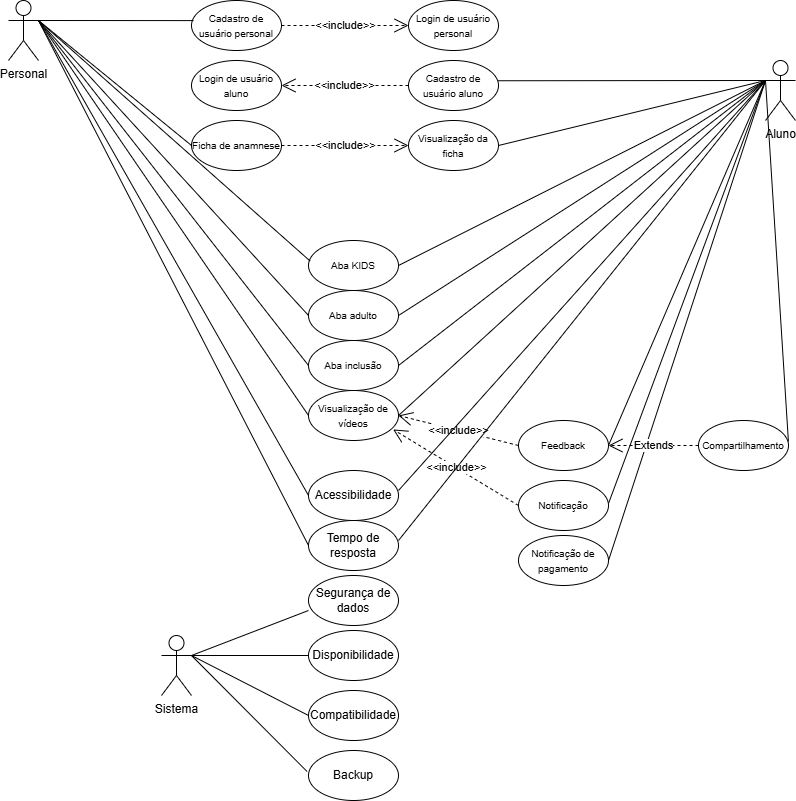

The diagram above was exported from draw.io. Its source (the exported page's mxGraphModel, read from the mxfile embedded in the PNG):
<mxGraphModel dx="1641" dy="891" grid="1" gridSize="10" guides="1" tooltips="1" connect="1" arrows="1" fold="1" page="1" pageScale="1" pageWidth="827" pageHeight="1169" math="0" shadow="0">
  <root>
    <mxCell id="0" />
    <mxCell id="1" parent="0" />
    <mxCell id="LP3E8lM1gLF8b4u96D6R-5" value="&lt;font style=&quot;font-size: 10px;&quot;&gt;Cadastro de usuário personal&lt;/font&gt;" style="ellipse;whiteSpace=wrap;html=1;" vertex="1" parent="1">
      <mxGeometry x="223" y="10" width="90" height="50" as="geometry" />
    </mxCell>
    <mxCell id="LP3E8lM1gLF8b4u96D6R-6" value="&lt;span style=&quot;font-size: 10px;&quot;&gt;Cadastro de usuário aluno&lt;/span&gt;" style="ellipse;whiteSpace=wrap;html=1;" vertex="1" parent="1">
      <mxGeometry x="440" y="70" width="90" height="50" as="geometry" />
    </mxCell>
    <mxCell id="LP3E8lM1gLF8b4u96D6R-7" value="&lt;font style=&quot;font-size: 10px;&quot;&gt;Login de usuário personal&lt;/font&gt;" style="ellipse;whiteSpace=wrap;html=1;" vertex="1" parent="1">
      <mxGeometry x="440" y="10" width="90" height="50" as="geometry" />
    </mxCell>
    <mxCell id="LP3E8lM1gLF8b4u96D6R-8" value="&lt;font style=&quot;font-size: 10px;&quot;&gt;Login de usuário aluno&lt;/font&gt;" style="ellipse;whiteSpace=wrap;html=1;" vertex="1" parent="1">
      <mxGeometry x="223" y="70" width="90" height="50" as="geometry" />
    </mxCell>
    <mxCell id="LP3E8lM1gLF8b4u96D6R-9" value="&lt;font style=&quot;font-size: 10px;&quot;&gt;Ficha de anamnese&lt;/font&gt;" style="ellipse;whiteSpace=wrap;html=1;" vertex="1" parent="1">
      <mxGeometry x="223" y="130" width="90" height="50" as="geometry" />
    </mxCell>
    <mxCell id="LP3E8lM1gLF8b4u96D6R-10" value="&lt;font style=&quot;font-size: 10px;&quot;&gt;Visualização da ficha&lt;/font&gt;" style="ellipse;whiteSpace=wrap;html=1;" vertex="1" parent="1">
      <mxGeometry x="440" y="130" width="90" height="50" as="geometry" />
    </mxCell>
    <mxCell id="LP3E8lM1gLF8b4u96D6R-11" value="&lt;font style=&quot;font-size: 10px;&quot;&gt;Aba KIDS&lt;/font&gt;" style="ellipse;whiteSpace=wrap;html=1;" vertex="1" parent="1">
      <mxGeometry x="340" y="250" width="90" height="50" as="geometry" />
    </mxCell>
    <mxCell id="LP3E8lM1gLF8b4u96D6R-12" value="&lt;font style=&quot;font-size: 10px;&quot;&gt;Aba adulto&lt;/font&gt;" style="ellipse;whiteSpace=wrap;html=1;" vertex="1" parent="1">
      <mxGeometry x="340" y="300" width="90" height="50" as="geometry" />
    </mxCell>
    <mxCell id="LP3E8lM1gLF8b4u96D6R-15" value="Segurança de dados" style="ellipse;whiteSpace=wrap;html=1;" vertex="1" parent="1">
      <mxGeometry x="340" y="585" width="90" height="50" as="geometry" />
    </mxCell>
    <mxCell id="LP3E8lM1gLF8b4u96D6R-16" value="Acessibilidade" style="ellipse;whiteSpace=wrap;html=1;" vertex="1" parent="1">
      <mxGeometry x="340" y="480" width="90" height="50" as="geometry" />
    </mxCell>
    <mxCell id="LP3E8lM1gLF8b4u96D6R-17" value="Disponibilidade" style="ellipse;whiteSpace=wrap;html=1;" vertex="1" parent="1">
      <mxGeometry x="340" y="640" width="90" height="50" as="geometry" />
    </mxCell>
    <mxCell id="LP3E8lM1gLF8b4u96D6R-18" value="Compatibilidade" style="ellipse;whiteSpace=wrap;html=1;" vertex="1" parent="1">
      <mxGeometry x="340" y="700" width="90" height="50" as="geometry" />
    </mxCell>
    <mxCell id="LP3E8lM1gLF8b4u96D6R-19" value="Backup" style="ellipse;whiteSpace=wrap;html=1;" vertex="1" parent="1">
      <mxGeometry x="340" y="760" width="90" height="50" as="geometry" />
    </mxCell>
    <mxCell id="LP3E8lM1gLF8b4u96D6R-20" value="Tempo de resposta" style="ellipse;whiteSpace=wrap;html=1;" vertex="1" parent="1">
      <mxGeometry x="340" y="530" width="90" height="50" as="geometry" />
    </mxCell>
    <mxCell id="LP3E8lM1gLF8b4u96D6R-21" value="Personal" style="shape=umlActor;verticalLabelPosition=bottom;verticalAlign=top;html=1;outlineConnect=0;" vertex="1" parent="1">
      <mxGeometry x="40" y="10" width="30" height="60" as="geometry" />
    </mxCell>
    <mxCell id="LP3E8lM1gLF8b4u96D6R-28" value="" style="endArrow=none;html=1;rounded=0;exitX=1;exitY=0.3333333333333333;exitDx=0;exitDy=0;exitPerimeter=0;entryX=0.022;entryY=0.402;entryDx=0;entryDy=0;entryPerimeter=0;" edge="1" parent="1" source="LP3E8lM1gLF8b4u96D6R-21" target="LP3E8lM1gLF8b4u96D6R-5">
      <mxGeometry width="50" height="50" relative="1" as="geometry">
        <mxPoint x="64" y="250" as="sourcePoint" />
        <mxPoint x="223" y="35" as="targetPoint" />
      </mxGeometry>
    </mxCell>
    <mxCell id="LP3E8lM1gLF8b4u96D6R-29" value="Aluno" style="shape=umlActor;verticalLabelPosition=bottom;verticalAlign=top;html=1;outlineConnect=0;" vertex="1" parent="1">
      <mxGeometry x="797" y="70" width="30" height="60" as="geometry" />
    </mxCell>
    <mxCell id="LP3E8lM1gLF8b4u96D6R-30" value="" style="endArrow=none;html=1;rounded=0;entryX=0.997;entryY=0.405;entryDx=0;entryDy=0;exitX=0;exitY=0.3333333333333333;exitDx=0;exitDy=0;exitPerimeter=0;entryPerimeter=0;" edge="1" parent="1" source="LP3E8lM1gLF8b4u96D6R-29" target="LP3E8lM1gLF8b4u96D6R-6">
      <mxGeometry width="50" height="50" relative="1" as="geometry">
        <mxPoint x="464" y="250" as="sourcePoint" />
        <mxPoint x="514" y="200" as="targetPoint" />
      </mxGeometry>
    </mxCell>
    <mxCell id="LP3E8lM1gLF8b4u96D6R-34" value="&lt;font style=&quot;font-size: 10px;&quot;&gt;Aba inclusão&lt;/font&gt;" style="ellipse;whiteSpace=wrap;html=1;" vertex="1" parent="1">
      <mxGeometry x="340" y="350" width="90" height="50" as="geometry" />
    </mxCell>
    <mxCell id="LP3E8lM1gLF8b4u96D6R-35" value="&lt;font style=&quot;font-size: 10px;&quot;&gt;Feedback&lt;/font&gt;" style="ellipse;whiteSpace=wrap;html=1;" vertex="1" parent="1">
      <mxGeometry x="550" y="430" width="90" height="50" as="geometry" />
    </mxCell>
    <mxCell id="LP3E8lM1gLF8b4u96D6R-36" value="&lt;font style=&quot;font-size: 10px;&quot;&gt;Notificação&lt;/font&gt;" style="ellipse;whiteSpace=wrap;html=1;" vertex="1" parent="1">
      <mxGeometry x="550" y="490" width="90" height="50" as="geometry" />
    </mxCell>
    <mxCell id="LP3E8lM1gLF8b4u96D6R-37" value="&lt;font style=&quot;font-size: 10px;&quot;&gt;Notificação de pagamento&lt;/font&gt;" style="ellipse;whiteSpace=wrap;html=1;" vertex="1" parent="1">
      <mxGeometry x="550" y="545" width="90" height="50" as="geometry" />
    </mxCell>
    <mxCell id="LP3E8lM1gLF8b4u96D6R-38" value="" style="endArrow=none;html=1;rounded=0;exitX=0;exitY=0.5;exitDx=0;exitDy=0;entryX=1;entryY=0.3333333333333333;entryDx=0;entryDy=0;entryPerimeter=0;" edge="1" parent="1" source="LP3E8lM1gLF8b4u96D6R-9" target="LP3E8lM1gLF8b4u96D6R-21">
      <mxGeometry width="50" height="50" relative="1" as="geometry">
        <mxPoint x="14" y="300" as="sourcePoint" />
        <mxPoint x="64" y="250" as="targetPoint" />
      </mxGeometry>
    </mxCell>
    <mxCell id="LP3E8lM1gLF8b4u96D6R-39" value="" style="endArrow=none;html=1;rounded=0;exitX=1;exitY=0.5;exitDx=0;exitDy=0;entryX=0;entryY=0.3333333333333333;entryDx=0;entryDy=0;entryPerimeter=0;" edge="1" parent="1" source="LP3E8lM1gLF8b4u96D6R-10" target="LP3E8lM1gLF8b4u96D6R-29">
      <mxGeometry width="50" height="50" relative="1" as="geometry">
        <mxPoint x="284" y="370" as="sourcePoint" />
        <mxPoint x="464" y="250" as="targetPoint" />
      </mxGeometry>
    </mxCell>
    <mxCell id="LP3E8lM1gLF8b4u96D6R-40" value="" style="endArrow=none;html=1;rounded=0;entryX=0.018;entryY=0.411;entryDx=0;entryDy=0;entryPerimeter=0;exitX=1;exitY=0.3333333333333333;exitDx=0;exitDy=0;exitPerimeter=0;" edge="1" parent="1" source="LP3E8lM1gLF8b4u96D6R-21" target="LP3E8lM1gLF8b4u96D6R-11">
      <mxGeometry width="50" height="50" relative="1" as="geometry">
        <mxPoint x="64" y="250" as="sourcePoint" />
        <mxPoint x="214" y="400" as="targetPoint" />
      </mxGeometry>
    </mxCell>
    <mxCell id="LP3E8lM1gLF8b4u96D6R-42" value="" style="endArrow=none;html=1;rounded=0;exitX=1;exitY=0.3333333333333333;exitDx=0;exitDy=0;exitPerimeter=0;entryX=0;entryY=0.5;entryDx=0;entryDy=0;" edge="1" parent="1" source="LP3E8lM1gLF8b4u96D6R-21" target="LP3E8lM1gLF8b4u96D6R-12">
      <mxGeometry width="50" height="50" relative="1" as="geometry">
        <mxPoint x="64" y="250" as="sourcePoint" />
        <mxPoint x="224" y="450" as="targetPoint" />
      </mxGeometry>
    </mxCell>
    <mxCell id="LP3E8lM1gLF8b4u96D6R-43" value="" style="endArrow=none;html=1;rounded=0;exitX=1;exitY=0.3333333333333333;exitDx=0;exitDy=0;exitPerimeter=0;entryX=0;entryY=0.5;entryDx=0;entryDy=0;" edge="1" parent="1" source="LP3E8lM1gLF8b4u96D6R-21" target="LP3E8lM1gLF8b4u96D6R-34">
      <mxGeometry width="50" height="50" relative="1" as="geometry">
        <mxPoint x="172" y="560" as="sourcePoint" />
        <mxPoint x="222" y="510" as="targetPoint" />
      </mxGeometry>
    </mxCell>
    <mxCell id="LP3E8lM1gLF8b4u96D6R-44" value="" style="endArrow=none;html=1;rounded=0;exitX=1;exitY=0.5;exitDx=0;exitDy=0;entryX=0;entryY=0.3333333333333333;entryDx=0;entryDy=0;entryPerimeter=0;" edge="1" parent="1" source="LP3E8lM1gLF8b4u96D6R-11" target="LP3E8lM1gLF8b4u96D6R-29">
      <mxGeometry width="50" height="50" relative="1" as="geometry">
        <mxPoint x="414" y="300" as="sourcePoint" />
        <mxPoint x="464" y="250" as="targetPoint" />
      </mxGeometry>
    </mxCell>
    <mxCell id="LP3E8lM1gLF8b4u96D6R-45" value="" style="endArrow=none;html=1;rounded=0;entryX=0;entryY=0.3333333333333333;entryDx=0;entryDy=0;entryPerimeter=0;exitX=1;exitY=0.5;exitDx=0;exitDy=0;" edge="1" parent="1" source="LP3E8lM1gLF8b4u96D6R-12" target="LP3E8lM1gLF8b4u96D6R-29">
      <mxGeometry width="50" height="50" relative="1" as="geometry">
        <mxPoint x="312" y="450" as="sourcePoint" />
        <mxPoint x="464" y="250" as="targetPoint" />
      </mxGeometry>
    </mxCell>
    <mxCell id="LP3E8lM1gLF8b4u96D6R-46" value="" style="endArrow=none;html=1;rounded=0;entryX=0;entryY=0.3333333333333333;entryDx=0;entryDy=0;entryPerimeter=0;exitX=1;exitY=0.5;exitDx=0;exitDy=0;" edge="1" parent="1" source="LP3E8lM1gLF8b4u96D6R-34" target="LP3E8lM1gLF8b4u96D6R-29">
      <mxGeometry width="50" height="50" relative="1" as="geometry">
        <mxPoint x="312" y="510" as="sourcePoint" />
        <mxPoint x="464" y="250" as="targetPoint" />
      </mxGeometry>
    </mxCell>
    <mxCell id="LP3E8lM1gLF8b4u96D6R-47" value="&lt;font style=&quot;font-size: 10px;&quot;&gt;Visualização de vídeos&lt;/font&gt;" style="ellipse;whiteSpace=wrap;html=1;" vertex="1" parent="1">
      <mxGeometry x="340" y="400" width="90" height="50" as="geometry" />
    </mxCell>
    <mxCell id="LP3E8lM1gLF8b4u96D6R-48" value="&lt;font style=&quot;font-size: 10px;&quot;&gt;Compartilhamento&lt;/font&gt;" style="ellipse;whiteSpace=wrap;html=1;" vertex="1" parent="1">
      <mxGeometry x="730" y="430" width="90" height="50" as="geometry" />
    </mxCell>
    <mxCell id="LP3E8lM1gLF8b4u96D6R-49" value="" style="endArrow=none;html=1;rounded=0;entryX=0;entryY=0.3333333333333333;entryDx=0;entryDy=0;entryPerimeter=0;exitX=0.999;exitY=0.419;exitDx=0;exitDy=0;exitPerimeter=0;" edge="1" parent="1" source="LP3E8lM1gLF8b4u96D6R-48" target="LP3E8lM1gLF8b4u96D6R-29">
      <mxGeometry width="50" height="50" relative="1" as="geometry">
        <mxPoint x="314" y="810" as="sourcePoint" />
        <mxPoint x="464" y="250" as="targetPoint" />
      </mxGeometry>
    </mxCell>
    <mxCell id="LP3E8lM1gLF8b4u96D6R-50" value="" style="endArrow=none;html=1;rounded=0;exitX=1;exitY=0.3333333333333333;exitDx=0;exitDy=0;exitPerimeter=0;entryX=0;entryY=0.5;entryDx=0;entryDy=0;" edge="1" parent="1" source="LP3E8lM1gLF8b4u96D6R-21" target="LP3E8lM1gLF8b4u96D6R-47">
      <mxGeometry width="50" height="50" relative="1" as="geometry">
        <mxPoint x="64" y="250" as="sourcePoint" />
        <mxPoint x="224" y="750" as="targetPoint" />
      </mxGeometry>
    </mxCell>
    <mxCell id="LP3E8lM1gLF8b4u96D6R-51" value="" style="endArrow=none;html=1;rounded=0;entryX=0;entryY=0.3333333333333333;entryDx=0;entryDy=0;entryPerimeter=0;exitX=1;exitY=0.5;exitDx=0;exitDy=0;" edge="1" parent="1" source="LP3E8lM1gLF8b4u96D6R-37" target="LP3E8lM1gLF8b4u96D6R-29">
      <mxGeometry width="50" height="50" relative="1" as="geometry">
        <mxPoint x="312" y="700" as="sourcePoint" />
        <mxPoint x="464" y="250" as="targetPoint" />
      </mxGeometry>
    </mxCell>
    <mxCell id="LP3E8lM1gLF8b4u96D6R-52" value="" style="endArrow=none;html=1;rounded=0;entryX=0;entryY=0.3333333333333333;entryDx=0;entryDy=0;entryPerimeter=0;exitX=1.001;exitY=0.455;exitDx=0;exitDy=0;exitPerimeter=0;" edge="1" parent="1" source="LP3E8lM1gLF8b4u96D6R-36" target="LP3E8lM1gLF8b4u96D6R-29">
      <mxGeometry width="50" height="50" relative="1" as="geometry">
        <mxPoint x="312" y="635" as="sourcePoint" />
        <mxPoint x="362" y="585" as="targetPoint" />
      </mxGeometry>
    </mxCell>
    <mxCell id="LP3E8lM1gLF8b4u96D6R-53" value="" style="endArrow=none;html=1;rounded=0;entryX=0;entryY=0.3333333333333333;entryDx=0;entryDy=0;entryPerimeter=0;exitX=1;exitY=0.5;exitDx=0;exitDy=0;" edge="1" parent="1" source="LP3E8lM1gLF8b4u96D6R-35" target="LP3E8lM1gLF8b4u96D6R-29">
      <mxGeometry width="50" height="50" relative="1" as="geometry">
        <mxPoint x="312" y="570" as="sourcePoint" />
        <mxPoint x="460" y="250" as="targetPoint" />
      </mxGeometry>
    </mxCell>
    <mxCell id="LP3E8lM1gLF8b4u96D6R-62" value="&amp;lt;&amp;lt;include&amp;gt;&amp;gt;" style="endArrow=open;endSize=12;dashed=1;html=1;rounded=0;entryX=0;entryY=0.5;entryDx=0;entryDy=0;exitX=1;exitY=0.5;exitDx=0;exitDy=0;" edge="1" parent="1" source="LP3E8lM1gLF8b4u96D6R-5" target="LP3E8lM1gLF8b4u96D6R-7">
      <mxGeometry width="160" relative="1" as="geometry">
        <mxPoint x="313" y="34.8" as="sourcePoint" />
        <mxPoint x="473" y="34.8" as="targetPoint" />
      </mxGeometry>
    </mxCell>
    <mxCell id="LP3E8lM1gLF8b4u96D6R-63" value="&amp;lt;&amp;lt;include&amp;gt;&amp;gt;" style="endArrow=open;endSize=12;dashed=1;html=1;rounded=0;entryX=1;entryY=0.5;entryDx=0;entryDy=0;exitX=0;exitY=0.5;exitDx=0;exitDy=0;" edge="1" parent="1" source="LP3E8lM1gLF8b4u96D6R-6" target="LP3E8lM1gLF8b4u96D6R-8">
      <mxGeometry width="160" relative="1" as="geometry">
        <mxPoint x="313" y="80" as="sourcePoint" />
        <mxPoint x="440" y="80" as="targetPoint" />
      </mxGeometry>
    </mxCell>
    <mxCell id="LP3E8lM1gLF8b4u96D6R-64" value="&amp;lt;&amp;lt;include&amp;gt;&amp;gt;" style="endArrow=open;endSize=12;dashed=1;html=1;rounded=0;entryX=0;entryY=0.5;entryDx=0;entryDy=0;exitX=1;exitY=0.5;exitDx=0;exitDy=0;" edge="1" parent="1" source="LP3E8lM1gLF8b4u96D6R-9" target="LP3E8lM1gLF8b4u96D6R-10">
      <mxGeometry width="160" relative="1" as="geometry">
        <mxPoint x="313" y="154.66" as="sourcePoint" />
        <mxPoint x="440" y="154.66" as="targetPoint" />
      </mxGeometry>
    </mxCell>
    <mxCell id="LP3E8lM1gLF8b4u96D6R-65" value="" style="endArrow=none;html=1;rounded=0;entryX=0;entryY=0.3333333333333333;entryDx=0;entryDy=0;entryPerimeter=0;exitX=1;exitY=0.5;exitDx=0;exitDy=0;" edge="1" parent="1" source="LP3E8lM1gLF8b4u96D6R-47" target="LP3E8lM1gLF8b4u96D6R-29">
      <mxGeometry width="50" height="50" relative="1" as="geometry">
        <mxPoint x="440" y="405" as="sourcePoint" />
        <mxPoint x="640" y="100" as="targetPoint" />
      </mxGeometry>
    </mxCell>
    <mxCell id="LP3E8lM1gLF8b4u96D6R-67" value="&amp;lt;&amp;lt;include&amp;gt;&amp;gt;" style="endArrow=open;endSize=12;dashed=1;html=1;rounded=0;entryX=1;entryY=0.5;entryDx=0;entryDy=0;exitX=0;exitY=0.5;exitDx=0;exitDy=0;" edge="1" parent="1" source="LP3E8lM1gLF8b4u96D6R-35" target="LP3E8lM1gLF8b4u96D6R-47">
      <mxGeometry width="160" relative="1" as="geometry">
        <mxPoint x="540" y="455" as="sourcePoint" />
        <mxPoint x="440" y="454.71000000000004" as="targetPoint" />
      </mxGeometry>
    </mxCell>
    <mxCell id="LP3E8lM1gLF8b4u96D6R-70" value="&amp;lt;&amp;lt;include&amp;gt;&amp;gt;" style="endArrow=open;endSize=12;dashed=1;html=1;rounded=0;entryX=0.94;entryY=0.779;entryDx=0;entryDy=0;exitX=0;exitY=0.5;exitDx=0;exitDy=0;entryPerimeter=0;" edge="1" parent="1" source="LP3E8lM1gLF8b4u96D6R-36" target="LP3E8lM1gLF8b4u96D6R-47">
      <mxGeometry width="160" relative="1" as="geometry">
        <mxPoint x="530" y="465" as="sourcePoint" />
        <mxPoint x="440" y="465" as="targetPoint" />
      </mxGeometry>
    </mxCell>
    <mxCell id="LP3E8lM1gLF8b4u96D6R-71" value="Extends" style="endArrow=open;endSize=12;dashed=1;html=1;rounded=0;entryX=1;entryY=0.5;entryDx=0;entryDy=0;exitX=0;exitY=0.5;exitDx=0;exitDy=0;" edge="1" parent="1" source="LP3E8lM1gLF8b4u96D6R-48" target="LP3E8lM1gLF8b4u96D6R-35">
      <mxGeometry width="160" relative="1" as="geometry">
        <mxPoint x="730" y="460.00000000000006" as="sourcePoint" />
        <mxPoint x="640" y="460.00000000000006" as="targetPoint" />
      </mxGeometry>
    </mxCell>
    <mxCell id="LP3E8lM1gLF8b4u96D6R-72" value="Sistema&lt;div&gt;&lt;br&gt;&lt;/div&gt;" style="shape=umlActor;verticalLabelPosition=bottom;verticalAlign=top;html=1;outlineConnect=0;" vertex="1" parent="1">
      <mxGeometry x="193" y="645" width="30" height="60" as="geometry" />
    </mxCell>
    <mxCell id="LP3E8lM1gLF8b4u96D6R-73" value="" style="endArrow=none;html=1;rounded=0;exitX=1;exitY=0.3333333333333333;exitDx=0;exitDy=0;exitPerimeter=0;entryX=0;entryY=0.7;entryDx=0;entryDy=0;entryPerimeter=0;" edge="1" parent="1" source="LP3E8lM1gLF8b4u96D6R-72" target="LP3E8lM1gLF8b4u96D6R-15">
      <mxGeometry width="50" height="50" relative="1" as="geometry">
        <mxPoint x="240" y="665" as="sourcePoint" />
        <mxPoint x="290" y="615" as="targetPoint" />
      </mxGeometry>
    </mxCell>
    <mxCell id="LP3E8lM1gLF8b4u96D6R-74" value="" style="endArrow=none;html=1;rounded=0;exitX=1;exitY=0.3333333333333333;exitDx=0;exitDy=0;exitPerimeter=0;entryX=0;entryY=0.5;entryDx=0;entryDy=0;" edge="1" parent="1" source="LP3E8lM1gLF8b4u96D6R-72" target="LP3E8lM1gLF8b4u96D6R-17">
      <mxGeometry width="50" height="50" relative="1" as="geometry">
        <mxPoint x="240" y="685" as="sourcePoint" />
        <mxPoint x="350" y="565" as="targetPoint" />
      </mxGeometry>
    </mxCell>
    <mxCell id="LP3E8lM1gLF8b4u96D6R-75" value="" style="endArrow=none;html=1;rounded=0;exitX=1;exitY=0.3333333333333333;exitDx=0;exitDy=0;exitPerimeter=0;entryX=0;entryY=0.5;entryDx=0;entryDy=0;" edge="1" parent="1" source="LP3E8lM1gLF8b4u96D6R-72" target="LP3E8lM1gLF8b4u96D6R-18">
      <mxGeometry width="50" height="50" relative="1" as="geometry">
        <mxPoint x="240" y="685" as="sourcePoint" />
        <mxPoint x="350" y="675" as="targetPoint" />
      </mxGeometry>
    </mxCell>
    <mxCell id="LP3E8lM1gLF8b4u96D6R-76" value="" style="endArrow=none;html=1;rounded=0;exitX=1;exitY=0.3333333333333333;exitDx=0;exitDy=0;exitPerimeter=0;entryX=-0.016;entryY=0.42;entryDx=0;entryDy=0;entryPerimeter=0;" edge="1" parent="1" source="LP3E8lM1gLF8b4u96D6R-72" target="LP3E8lM1gLF8b4u96D6R-19">
      <mxGeometry width="50" height="50" relative="1" as="geometry">
        <mxPoint x="240" y="685" as="sourcePoint" />
        <mxPoint x="350" y="675" as="targetPoint" />
      </mxGeometry>
    </mxCell>
    <mxCell id="LP3E8lM1gLF8b4u96D6R-77" value="" style="endArrow=none;html=1;rounded=0;entryX=0;entryY=0.3333333333333333;entryDx=0;entryDy=0;entryPerimeter=0;exitX=1;exitY=0.4;exitDx=0;exitDy=0;exitPerimeter=0;" edge="1" parent="1" source="LP3E8lM1gLF8b4u96D6R-16" target="LP3E8lM1gLF8b4u96D6R-29">
      <mxGeometry width="50" height="50" relative="1" as="geometry">
        <mxPoint x="440" y="465" as="sourcePoint" />
        <mxPoint x="807" y="100" as="targetPoint" />
      </mxGeometry>
    </mxCell>
    <mxCell id="LP3E8lM1gLF8b4u96D6R-78" value="" style="endArrow=none;html=1;rounded=0;entryX=0;entryY=0.3333333333333333;entryDx=0;entryDy=0;entryPerimeter=0;exitX=1;exitY=0.4;exitDx=0;exitDy=0;exitPerimeter=0;" edge="1" parent="1" source="LP3E8lM1gLF8b4u96D6R-20" target="LP3E8lM1gLF8b4u96D6R-29">
      <mxGeometry width="50" height="50" relative="1" as="geometry">
        <mxPoint x="440" y="525" as="sourcePoint" />
        <mxPoint x="807" y="100" as="targetPoint" />
      </mxGeometry>
    </mxCell>
    <mxCell id="LP3E8lM1gLF8b4u96D6R-79" value="" style="endArrow=none;html=1;rounded=0;exitX=1;exitY=0.3333333333333333;exitDx=0;exitDy=0;exitPerimeter=0;entryX=0;entryY=0.5;entryDx=0;entryDy=0;" edge="1" parent="1" source="LP3E8lM1gLF8b4u96D6R-21" target="LP3E8lM1gLF8b4u96D6R-20">
      <mxGeometry width="50" height="50" relative="1" as="geometry">
        <mxPoint x="80" y="40" as="sourcePoint" />
        <mxPoint x="350" y="465" as="targetPoint" />
      </mxGeometry>
    </mxCell>
    <mxCell id="LP3E8lM1gLF8b4u96D6R-80" value="" style="endArrow=none;html=1;rounded=0;exitX=1;exitY=0.3333333333333333;exitDx=0;exitDy=0;exitPerimeter=0;entryX=0;entryY=0.5;entryDx=0;entryDy=0;" edge="1" parent="1" source="LP3E8lM1gLF8b4u96D6R-21" target="LP3E8lM1gLF8b4u96D6R-16">
      <mxGeometry width="50" height="50" relative="1" as="geometry">
        <mxPoint x="60" y="90" as="sourcePoint" />
        <mxPoint x="330" y="515" as="targetPoint" />
      </mxGeometry>
    </mxCell>
  </root>
</mxGraphModel>